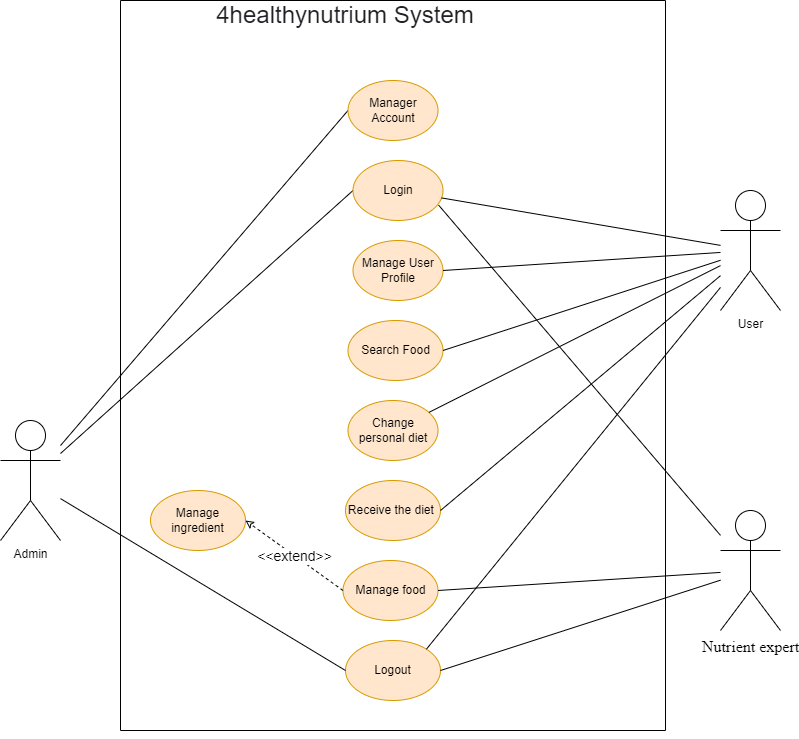

The diagram above was exported from draw.io. Its source (the exported page's mxGraphModel, read from the mxfile embedded in the PNG):
<mxGraphModel dx="1038" dy="1647" grid="1" gridSize="10" guides="1" tooltips="1" connect="1" arrows="1" fold="1" page="1" pageScale="1" pageWidth="850" pageHeight="1100" math="0" shadow="0">
  <root>
    <mxCell id="0" />
    <mxCell id="1" parent="0" />
    <mxCell id="DGu6Oy-5EgPgl8YS8VjY-1" value="Admin" style="shape=umlActor;verticalLabelPosition=bottom;verticalAlign=top;html=1;outlineConnect=0;" parent="1" vertex="1">
      <mxGeometry x="40" y="320" width="60" height="120" as="geometry" />
    </mxCell>
    <mxCell id="DGu6Oy-5EgPgl8YS8VjY-2" value="User" style="shape=umlActor;verticalLabelPosition=bottom;verticalAlign=top;html=1;outlineConnect=0;" parent="1" vertex="1">
      <mxGeometry x="760" y="90" width="60" height="120" as="geometry" />
    </mxCell>
    <mxCell id="DGu6Oy-5EgPgl8YS8VjY-3" value="&lt;font face=&quot;Times, serif&quot;&gt;&lt;span style=&quot;font-size: 16px;&quot;&gt;Nutrient expert&lt;/span&gt;&lt;/font&gt;" style="shape=umlActor;verticalLabelPosition=bottom;verticalAlign=top;html=1;outlineConnect=0;" parent="1" vertex="1">
      <mxGeometry x="760" y="410" width="60" height="120" as="geometry" />
    </mxCell>
    <mxCell id="DGu6Oy-5EgPgl8YS8VjY-6" value="" style="endArrow=none;html=1;rounded=0;fontFamily=Helvetica;fontSize=24;entryX=0;entryY=0.5;entryDx=0;entryDy=0;endFill=0;" parent="1" source="DGu6Oy-5EgPgl8YS8VjY-1" target="DGu6Oy-5EgPgl8YS8VjY-4" edge="1">
      <mxGeometry width="50" height="50" relative="1" as="geometry">
        <mxPoint x="260" y="180" as="sourcePoint" />
        <mxPoint x="310" y="130" as="targetPoint" />
      </mxGeometry>
    </mxCell>
    <mxCell id="DGu6Oy-5EgPgl8YS8VjY-8" value="" style="endArrow=none;html=1;rounded=0;fontFamily=Helvetica;fontSize=24;entryX=0;entryY=0.5;entryDx=0;entryDy=0;endFill=0;" parent="1" source="DGu6Oy-5EgPgl8YS8VjY-1" target="DGu6Oy-5EgPgl8YS8VjY-7" edge="1">
      <mxGeometry width="50" height="50" relative="1" as="geometry">
        <mxPoint x="210" y="274.5454545454545" as="sourcePoint" />
        <mxPoint x="310" y="230" as="targetPoint" />
      </mxGeometry>
    </mxCell>
    <mxCell id="DGu6Oy-5EgPgl8YS8VjY-10" value="" style="swimlane;startSize=0;fontFamily=Helvetica;fontSize=24;direction=south;" parent="1" vertex="1">
      <mxGeometry x="160" y="-100" width="545" height="730" as="geometry">
        <mxRectangle x="200" y="-140" width="50" height="40" as="alternateBounds" />
      </mxGeometry>
    </mxCell>
    <mxCell id="DGu6Oy-5EgPgl8YS8VjY-7" value="Login" style="ellipse;whiteSpace=wrap;html=1;fontFamily=Helvetica;fontSize=12;fillColor=#ffe6cc;strokeColor=#d79b00;" parent="DGu6Oy-5EgPgl8YS8VjY-10" vertex="1">
      <mxGeometry x="232.5" y="160" width="90" height="60" as="geometry" />
    </mxCell>
    <mxCell id="DGu6Oy-5EgPgl8YS8VjY-5" value="&lt;span style=&quot;color: rgb(32, 33, 36); font-family: Roboto, Arial, sans-serif; background-color: rgb(255, 255, 255);&quot;&gt;&lt;font style=&quot;font-size: 24px;&quot;&gt;4healthynutrium System&lt;/font&gt;&lt;/span&gt;" style="text;html=1;strokeColor=none;fillColor=none;align=center;verticalAlign=middle;whiteSpace=wrap;rounded=0;fontFamily=Helvetica;fontSize=12;" parent="DGu6Oy-5EgPgl8YS8VjY-10" vertex="1">
      <mxGeometry x="50" width="350" height="30" as="geometry" />
    </mxCell>
    <mxCell id="DGu6Oy-5EgPgl8YS8VjY-4" value="Manager Account" style="ellipse;whiteSpace=wrap;html=1;fontFamily=Helvetica;fontSize=12;fillColor=#ffe6cc;strokeColor=#d79b00;" parent="DGu6Oy-5EgPgl8YS8VjY-10" vertex="1">
      <mxGeometry x="227.5" y="80" width="90" height="60" as="geometry" />
    </mxCell>
    <mxCell id="DGu6Oy-5EgPgl8YS8VjY-15" value="Manage User Profile" style="ellipse;whiteSpace=wrap;html=1;fontFamily=Helvetica;fontSize=12;fillColor=#ffe6cc;strokeColor=#d79b00;" parent="DGu6Oy-5EgPgl8YS8VjY-10" vertex="1">
      <mxGeometry x="232.5" y="240" width="90" height="60" as="geometry" />
    </mxCell>
    <mxCell id="DGu6Oy-5EgPgl8YS8VjY-19" value="Search Food" style="ellipse;whiteSpace=wrap;html=1;fontFamily=Helvetica;fontSize=12;fillColor=#ffe6cc;strokeColor=#d79b00;" parent="DGu6Oy-5EgPgl8YS8VjY-10" vertex="1">
      <mxGeometry x="227.5" y="320" width="95" height="60" as="geometry" />
    </mxCell>
    <mxCell id="DGu6Oy-5EgPgl8YS8VjY-20" value="Manage food" style="ellipse;whiteSpace=wrap;html=1;fontFamily=Helvetica;fontSize=12;fillColor=#ffe6cc;strokeColor=#d79b00;" parent="DGu6Oy-5EgPgl8YS8VjY-10" vertex="1">
      <mxGeometry x="222.5" y="560" width="95" height="60" as="geometry" />
    </mxCell>
    <mxCell id="DGu6Oy-5EgPgl8YS8VjY-23" value="&lt;font style=&quot;font-size: 12px;&quot;&gt;&lt;span style=&quot;line-height: 115%;&quot;&gt;Receive&amp;nbsp;&lt;/span&gt;the diet&amp;nbsp;&lt;/font&gt;" style="ellipse;whiteSpace=wrap;html=1;fontFamily=Helvetica;fontSize=12;fillColor=#ffe6cc;strokeColor=#d79b00;" parent="DGu6Oy-5EgPgl8YS8VjY-10" vertex="1">
      <mxGeometry x="225" y="480" width="95" height="60" as="geometry" />
    </mxCell>
    <mxCell id="DGu6Oy-5EgPgl8YS8VjY-29" value="Change personal diet" style="ellipse;whiteSpace=wrap;html=1;fontFamily=Helvetica;fontSize=12;fillColor=#ffe6cc;strokeColor=#d79b00;" parent="DGu6Oy-5EgPgl8YS8VjY-10" vertex="1">
      <mxGeometry x="227.5" y="400" width="90" height="60" as="geometry" />
    </mxCell>
    <mxCell id="DGu6Oy-5EgPgl8YS8VjY-36" value="Logout" style="ellipse;whiteSpace=wrap;html=1;fontFamily=Helvetica;fontSize=12;fillColor=#ffe6cc;strokeColor=#d79b00;" parent="DGu6Oy-5EgPgl8YS8VjY-10" vertex="1">
      <mxGeometry x="225" y="640" width="95" height="60" as="geometry" />
    </mxCell>
    <mxCell id="kchJtjIIaaBnnZPxhGUN-3" value="" style="endArrow=classic;html=1;rounded=0;fontSize=14;dashed=1;endFill=0;exitX=0;exitY=0.5;exitDx=0;exitDy=0;entryX=1;entryY=0.5;entryDx=0;entryDy=0;" parent="DGu6Oy-5EgPgl8YS8VjY-10" source="DGu6Oy-5EgPgl8YS8VjY-20" target="kchJtjIIaaBnnZPxhGUN-5" edge="1">
      <mxGeometry relative="1" as="geometry">
        <mxPoint x="90.5" y="550" as="sourcePoint" />
        <mxPoint x="90" y="645" as="targetPoint" />
      </mxGeometry>
    </mxCell>
    <mxCell id="kchJtjIIaaBnnZPxhGUN-4" value="&amp;lt;&amp;lt;extend&amp;gt;&amp;gt;" style="edgeLabel;resizable=0;html=1;align=center;verticalAlign=middle;fontSize=14;" parent="kchJtjIIaaBnnZPxhGUN-3" connectable="0" vertex="1">
      <mxGeometry relative="1" as="geometry" />
    </mxCell>
    <mxCell id="kchJtjIIaaBnnZPxhGUN-5" value="Manage ingredient" style="ellipse;whiteSpace=wrap;html=1;fontFamily=Helvetica;fontSize=12;fillColor=#ffe6cc;strokeColor=#d79b00;" parent="DGu6Oy-5EgPgl8YS8VjY-10" vertex="1">
      <mxGeometry x="30" y="490" width="95" height="60" as="geometry" />
    </mxCell>
    <mxCell id="DGu6Oy-5EgPgl8YS8VjY-13" value="" style="endArrow=none;html=1;rounded=0;fontFamily=Helvetica;fontSize=24;endFill=0;" parent="1" source="DGu6Oy-5EgPgl8YS8VjY-2" target="DGu6Oy-5EgPgl8YS8VjY-7" edge="1">
      <mxGeometry width="50" height="50" relative="1" as="geometry">
        <mxPoint x="560" y="210" as="sourcePoint" />
        <mxPoint x="610" y="160" as="targetPoint" />
      </mxGeometry>
    </mxCell>
    <mxCell id="DGu6Oy-5EgPgl8YS8VjY-14" value="" style="endArrow=none;html=1;rounded=0;fontFamily=Helvetica;fontSize=24;entryX=0.951;entryY=0.743;entryDx=0;entryDy=0;entryPerimeter=0;endFill=0;" parent="1" source="DGu6Oy-5EgPgl8YS8VjY-3" target="DGu6Oy-5EgPgl8YS8VjY-7" edge="1">
      <mxGeometry width="50" height="50" relative="1" as="geometry">
        <mxPoint x="610" y="460" as="sourcePoint" />
        <mxPoint x="660" y="410" as="targetPoint" />
      </mxGeometry>
    </mxCell>
    <mxCell id="DGu6Oy-5EgPgl8YS8VjY-16" value="" style="endArrow=none;html=1;rounded=0;fontFamily=Helvetica;fontSize=24;entryX=1;entryY=0.5;entryDx=0;entryDy=0;endFill=0;" parent="1" source="DGu6Oy-5EgPgl8YS8VjY-2" target="DGu6Oy-5EgPgl8YS8VjY-15" edge="1">
      <mxGeometry width="50" height="50" relative="1" as="geometry">
        <mxPoint x="570" y="270" as="sourcePoint" />
        <mxPoint x="620" y="220" as="targetPoint" />
      </mxGeometry>
    </mxCell>
    <mxCell id="DGu6Oy-5EgPgl8YS8VjY-21" value="" style="endArrow=none;html=1;rounded=0;fontFamily=Helvetica;fontSize=24;entryX=1;entryY=0.5;entryDx=0;entryDy=0;endFill=0;" parent="1" source="DGu6Oy-5EgPgl8YS8VjY-2" target="DGu6Oy-5EgPgl8YS8VjY-19" edge="1">
      <mxGeometry width="50" height="50" relative="1" as="geometry">
        <mxPoint x="640" y="310" as="sourcePoint" />
        <mxPoint x="690" y="260" as="targetPoint" />
      </mxGeometry>
    </mxCell>
    <mxCell id="DGu6Oy-5EgPgl8YS8VjY-22" value="" style="endArrow=none;html=1;rounded=0;fontFamily=Helvetica;fontSize=24;entryX=1;entryY=0.5;entryDx=0;entryDy=0;endFill=0;" parent="1" source="DGu6Oy-5EgPgl8YS8VjY-3" target="DGu6Oy-5EgPgl8YS8VjY-20" edge="1">
      <mxGeometry width="50" height="50" relative="1" as="geometry">
        <mxPoint x="530" y="490" as="sourcePoint" />
        <mxPoint x="580" y="440" as="targetPoint" />
      </mxGeometry>
    </mxCell>
    <mxCell id="DGu6Oy-5EgPgl8YS8VjY-26" value="" style="endArrow=none;html=1;rounded=0;fontFamily=Helvetica;fontSize=24;entryX=1;entryY=0.5;entryDx=0;entryDy=0;endFill=0;" parent="1" source="DGu6Oy-5EgPgl8YS8VjY-2" target="DGu6Oy-5EgPgl8YS8VjY-23" edge="1">
      <mxGeometry width="50" height="50" relative="1" as="geometry">
        <mxPoint x="510" y="440" as="sourcePoint" />
        <mxPoint x="560" y="390" as="targetPoint" />
      </mxGeometry>
    </mxCell>
    <mxCell id="DGu6Oy-5EgPgl8YS8VjY-33" value="" style="endArrow=none;html=1;rounded=0;fontFamily=Helvetica;fontSize=24;endFill=0;" parent="1" source="DGu6Oy-5EgPgl8YS8VjY-2" target="DGu6Oy-5EgPgl8YS8VjY-29" edge="1">
      <mxGeometry width="50" height="50" relative="1" as="geometry">
        <mxPoint x="510" y="760" as="sourcePoint" />
        <mxPoint x="560" y="710" as="targetPoint" />
      </mxGeometry>
    </mxCell>
    <mxCell id="DGu6Oy-5EgPgl8YS8VjY-38" value="" style="endArrow=none;html=1;rounded=0;fontFamily=Helvetica;fontSize=24;entryX=1;entryY=0.5;entryDx=0;entryDy=0;endFill=0;" parent="1" source="DGu6Oy-5EgPgl8YS8VjY-3" target="DGu6Oy-5EgPgl8YS8VjY-36" edge="1">
      <mxGeometry width="50" height="50" relative="1" as="geometry">
        <mxPoint x="490" y="770" as="sourcePoint" />
        <mxPoint x="540" y="720" as="targetPoint" />
      </mxGeometry>
    </mxCell>
    <mxCell id="DGu6Oy-5EgPgl8YS8VjY-39" value="" style="endArrow=none;html=1;rounded=0;fontFamily=Helvetica;fontSize=24;entryX=0;entryY=0.5;entryDx=0;entryDy=0;endFill=0;" parent="1" source="DGu6Oy-5EgPgl8YS8VjY-1" target="DGu6Oy-5EgPgl8YS8VjY-36" edge="1">
      <mxGeometry width="50" height="50" relative="1" as="geometry">
        <mxPoint x="220" y="720" as="sourcePoint" />
        <mxPoint x="270" y="670" as="targetPoint" />
      </mxGeometry>
    </mxCell>
    <mxCell id="DGu6Oy-5EgPgl8YS8VjY-40" value="" style="endArrow=none;html=1;rounded=0;fontFamily=Helvetica;fontSize=24;entryX=1;entryY=0;entryDx=0;entryDy=0;endFill=0;" parent="1" source="DGu6Oy-5EgPgl8YS8VjY-2" target="DGu6Oy-5EgPgl8YS8VjY-36" edge="1">
      <mxGeometry width="50" height="50" relative="1" as="geometry">
        <mxPoint x="520" y="480" as="sourcePoint" />
        <mxPoint x="570" y="430" as="targetPoint" />
      </mxGeometry>
    </mxCell>
    <mxCell id="IPmPM469ibgqyK86dRL8-1" style="edgeStyle=orthogonalEdgeStyle;rounded=0;orthogonalLoop=1;jettySize=auto;html=1;exitX=1;exitY=0.5;exitDx=0;exitDy=0;" parent="1" source="DGu6Oy-5EgPgl8YS8VjY-10" target="DGu6Oy-5EgPgl8YS8VjY-10" edge="1">
      <mxGeometry relative="1" as="geometry" />
    </mxCell>
  </root>
</mxGraphModel>